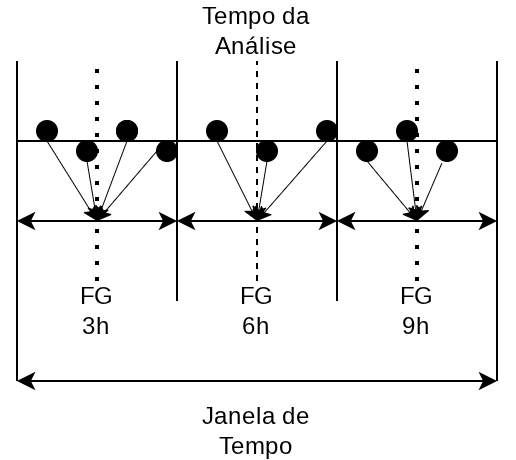

The diagram above was exported from draw.io. Its source (the exported page's mxGraphModel, read from the mxfile embedded in the PNG):
<mxGraphModel dx="490" dy="478" grid="1" gridSize="10" guides="1" tooltips="1" connect="1" arrows="1" fold="1" page="1" pageScale="1" pageWidth="850" pageHeight="1100" math="0" shadow="0">
  <root>
    <mxCell id="0" />
    <mxCell id="1" parent="0" />
    <mxCell id="mN6iJsveymUBj1gucv_5-1" value="" style="endArrow=none;html=1;rounded=0;" parent="1" edge="1">
      <mxGeometry width="50" height="50" relative="1" as="geometry">
        <mxPoint x="320" y="240" as="sourcePoint" />
        <mxPoint x="560" y="240" as="targetPoint" />
      </mxGeometry>
    </mxCell>
    <mxCell id="mN6iJsveymUBj1gucv_5-4" value="" style="endArrow=none;html=1;rounded=0;" parent="1" edge="1">
      <mxGeometry width="50" height="50" relative="1" as="geometry">
        <mxPoint x="320" y="360" as="sourcePoint" />
        <mxPoint x="320" y="200" as="targetPoint" />
      </mxGeometry>
    </mxCell>
    <mxCell id="mN6iJsveymUBj1gucv_5-5" value="" style="endArrow=none;html=1;rounded=0;" parent="1" edge="1">
      <mxGeometry width="50" height="50" relative="1" as="geometry">
        <mxPoint x="400" y="320" as="sourcePoint" />
        <mxPoint x="400" y="200" as="targetPoint" />
      </mxGeometry>
    </mxCell>
    <mxCell id="mN6iJsveymUBj1gucv_5-6" value="" style="endArrow=none;html=1;rounded=0;" parent="1" edge="1">
      <mxGeometry width="50" height="50" relative="1" as="geometry">
        <mxPoint x="480" y="320" as="sourcePoint" />
        <mxPoint x="480" y="200" as="targetPoint" />
      </mxGeometry>
    </mxCell>
    <mxCell id="mN6iJsveymUBj1gucv_5-7" value="" style="endArrow=none;html=1;rounded=0;" parent="1" edge="1">
      <mxGeometry width="50" height="50" relative="1" as="geometry">
        <mxPoint x="560" y="360" as="sourcePoint" />
        <mxPoint x="560" y="200" as="targetPoint" />
      </mxGeometry>
    </mxCell>
    <mxCell id="mN6iJsveymUBj1gucv_5-13" value="" style="endArrow=classic;startArrow=classic;html=1;rounded=0;" parent="1" edge="1">
      <mxGeometry width="50" height="50" relative="1" as="geometry">
        <mxPoint x="320" y="280" as="sourcePoint" />
        <mxPoint x="400" y="280" as="targetPoint" />
      </mxGeometry>
    </mxCell>
    <mxCell id="mN6iJsveymUBj1gucv_5-14" value="" style="endArrow=classic;startArrow=classic;html=1;rounded=0;" parent="1" edge="1">
      <mxGeometry width="50" height="50" relative="1" as="geometry">
        <mxPoint x="400" y="280" as="sourcePoint" />
        <mxPoint x="480" y="280" as="targetPoint" />
      </mxGeometry>
    </mxCell>
    <mxCell id="mN6iJsveymUBj1gucv_5-15" value="" style="endArrow=classic;startArrow=classic;html=1;rounded=0;" parent="1" edge="1">
      <mxGeometry width="50" height="50" relative="1" as="geometry">
        <mxPoint x="480" y="280" as="sourcePoint" />
        <mxPoint x="560" y="280" as="targetPoint" />
      </mxGeometry>
    </mxCell>
    <mxCell id="mN6iJsveymUBj1gucv_5-20" value="Tempo da Análise" style="text;html=1;whiteSpace=wrap;strokeColor=none;fillColor=none;align=center;verticalAlign=middle;rounded=0;" parent="1" vertex="1">
      <mxGeometry x="410" y="170" width="60" height="30" as="geometry" />
    </mxCell>
    <mxCell id="mN6iJsveymUBj1gucv_5-21" value="FG&lt;div&gt;3h&lt;/div&gt;" style="text;html=1;whiteSpace=wrap;strokeColor=none;fillColor=none;align=center;verticalAlign=middle;rounded=0;" parent="1" vertex="1">
      <mxGeometry x="330" y="310" width="60" height="30" as="geometry" />
    </mxCell>
    <mxCell id="mN6iJsveymUBj1gucv_5-23" value="&lt;div&gt;FG&lt;/div&gt;6h" style="text;html=1;whiteSpace=wrap;strokeColor=none;fillColor=none;align=center;verticalAlign=middle;rounded=0;" parent="1" vertex="1">
      <mxGeometry x="410" y="310" width="60" height="30" as="geometry" />
    </mxCell>
    <mxCell id="mN6iJsveymUBj1gucv_5-24" value="&lt;div&gt;FG&lt;/div&gt;9h" style="text;html=1;whiteSpace=wrap;strokeColor=none;fillColor=none;align=center;verticalAlign=middle;rounded=0;" parent="1" vertex="1">
      <mxGeometry x="490" y="310" width="60" height="30" as="geometry" />
    </mxCell>
    <mxCell id="mN6iJsveymUBj1gucv_5-27" value="" style="endArrow=none;dashed=1;html=1;rounded=0;exitX=0.5;exitY=0;exitDx=0;exitDy=0;" parent="1" source="mN6iJsveymUBj1gucv_5-23" edge="1">
      <mxGeometry width="50" height="50" relative="1" as="geometry">
        <mxPoint x="400" y="170" as="sourcePoint" />
        <mxPoint x="440" y="200" as="targetPoint" />
      </mxGeometry>
    </mxCell>
    <mxCell id="mN6iJsveymUBj1gucv_5-28" value="" style="ellipse;whiteSpace=wrap;html=1;aspect=fixed;fillColor=#000000;" parent="1" vertex="1">
      <mxGeometry x="330" y="230" width="10" height="10" as="geometry" />
    </mxCell>
    <mxCell id="mN6iJsveymUBj1gucv_5-29" value="" style="ellipse;whiteSpace=wrap;html=1;aspect=fixed;fillColor=#000000;" parent="1" vertex="1">
      <mxGeometry x="350" y="240" width="10" height="10" as="geometry" />
    </mxCell>
    <mxCell id="mN6iJsveymUBj1gucv_5-30" value="" style="ellipse;whiteSpace=wrap;html=1;aspect=fixed;" parent="1" vertex="1">
      <mxGeometry x="370" y="230" width="10" height="10" as="geometry" />
    </mxCell>
    <mxCell id="mN6iJsveymUBj1gucv_5-31" value="" style="ellipse;whiteSpace=wrap;html=1;aspect=fixed;fillColor=#000000;" parent="1" vertex="1">
      <mxGeometry x="370" y="230" width="10" height="10" as="geometry" />
    </mxCell>
    <mxCell id="mN6iJsveymUBj1gucv_5-32" value="" style="ellipse;whiteSpace=wrap;html=1;aspect=fixed;fillColor=#000000;" parent="1" vertex="1">
      <mxGeometry x="390" y="240" width="10" height="10" as="geometry" />
    </mxCell>
    <mxCell id="mN6iJsveymUBj1gucv_5-33" value="" style="ellipse;whiteSpace=wrap;html=1;aspect=fixed;fillColor=#000000;" parent="1" vertex="1">
      <mxGeometry x="415" y="230" width="10" height="10" as="geometry" />
    </mxCell>
    <mxCell id="mN6iJsveymUBj1gucv_5-34" value="" style="ellipse;whiteSpace=wrap;html=1;aspect=fixed;fillColor=#000000;" parent="1" vertex="1">
      <mxGeometry x="440" y="240" width="10" height="10" as="geometry" />
    </mxCell>
    <mxCell id="mN6iJsveymUBj1gucv_5-35" value="" style="ellipse;whiteSpace=wrap;html=1;aspect=fixed;fillColor=#000000;" parent="1" vertex="1">
      <mxGeometry x="470" y="230" width="10" height="10" as="geometry" />
    </mxCell>
    <mxCell id="mN6iJsveymUBj1gucv_5-36" value="" style="ellipse;whiteSpace=wrap;html=1;aspect=fixed;fillColor=#000000;" parent="1" vertex="1">
      <mxGeometry x="490" y="240" width="10" height="10" as="geometry" />
    </mxCell>
    <mxCell id="mN6iJsveymUBj1gucv_5-37" value="" style="ellipse;whiteSpace=wrap;html=1;aspect=fixed;fillColor=#000000;" parent="1" vertex="1">
      <mxGeometry x="530" y="240" width="10" height="10" as="geometry" />
    </mxCell>
    <mxCell id="mN6iJsveymUBj1gucv_5-38" value="" style="endArrow=classic;startArrow=classic;html=1;rounded=0;" parent="1" edge="1">
      <mxGeometry width="50" height="50" relative="1" as="geometry">
        <mxPoint x="320" y="360" as="sourcePoint" />
        <mxPoint x="560" y="360" as="targetPoint" />
      </mxGeometry>
    </mxCell>
    <mxCell id="mN6iJsveymUBj1gucv_5-39" value="Janela de Tempo" style="text;html=1;whiteSpace=wrap;strokeColor=none;fillColor=none;align=center;verticalAlign=middle;rounded=0;" parent="1" vertex="1">
      <mxGeometry x="410" y="370" width="60" height="30" as="geometry" />
    </mxCell>
    <mxCell id="mN6iJsveymUBj1gucv_5-43" value="" style="ellipse;whiteSpace=wrap;html=1;aspect=fixed;fillColor=#000000;" parent="1" vertex="1">
      <mxGeometry x="510" y="230" width="10" height="10" as="geometry" />
    </mxCell>
    <mxCell id="mN6iJsveymUBj1gucv_5-45" value="" style="endArrow=none;dashed=1;html=1;dashPattern=1 3;strokeWidth=2;rounded=0;exitX=0.5;exitY=0;exitDx=0;exitDy=0;" parent="1" source="mN6iJsveymUBj1gucv_5-21" edge="1">
      <mxGeometry width="50" height="50" relative="1" as="geometry">
        <mxPoint x="380" y="260" as="sourcePoint" />
        <mxPoint x="360" y="200" as="targetPoint" />
      </mxGeometry>
    </mxCell>
    <mxCell id="mN6iJsveymUBj1gucv_5-46" value="" style="endArrow=none;dashed=1;html=1;dashPattern=1 3;strokeWidth=2;rounded=0;exitX=0.5;exitY=0;exitDx=0;exitDy=0;" parent="1" edge="1">
      <mxGeometry width="50" height="50" relative="1" as="geometry">
        <mxPoint x="520" y="310" as="sourcePoint" />
        <mxPoint x="520" y="200" as="targetPoint" />
      </mxGeometry>
    </mxCell>
    <mxCell id="mN6iJsveymUBj1gucv_5-47" value="" style="endArrow=classic;html=1;rounded=0;exitX=0.5;exitY=1;exitDx=0;exitDy=0;strokeWidth=0.5;" parent="1" source="mN6iJsveymUBj1gucv_5-28" edge="1">
      <mxGeometry width="50" height="50" relative="1" as="geometry">
        <mxPoint x="380" y="260" as="sourcePoint" />
        <mxPoint x="360" y="280" as="targetPoint" />
      </mxGeometry>
    </mxCell>
    <mxCell id="mN6iJsveymUBj1gucv_5-48" value="" style="endArrow=classic;html=1;rounded=0;exitX=0.5;exitY=1;exitDx=0;exitDy=0;strokeWidth=0.5;" parent="1" source="mN6iJsveymUBj1gucv_5-29" edge="1">
      <mxGeometry width="50" height="50" relative="1" as="geometry">
        <mxPoint x="350" y="260" as="sourcePoint" />
        <mxPoint x="360" y="280" as="targetPoint" />
      </mxGeometry>
    </mxCell>
    <mxCell id="mN6iJsveymUBj1gucv_5-49" value="" style="endArrow=classic;html=1;rounded=0;exitX=0.5;exitY=1;exitDx=0;exitDy=0;strokeWidth=0.5;" parent="1" source="mN6iJsveymUBj1gucv_5-31" edge="1">
      <mxGeometry width="50" height="50" relative="1" as="geometry">
        <mxPoint x="360" y="280" as="sourcePoint" />
        <mxPoint x="360" y="280" as="targetPoint" />
      </mxGeometry>
    </mxCell>
    <mxCell id="mN6iJsveymUBj1gucv_5-50" value="" style="endArrow=classic;html=1;rounded=0;exitX=0;exitY=0.5;exitDx=0;exitDy=0;strokeWidth=0.5;" parent="1" source="mN6iJsveymUBj1gucv_5-32" edge="1">
      <mxGeometry width="50" height="50" relative="1" as="geometry">
        <mxPoint x="375" y="290" as="sourcePoint" />
        <mxPoint x="360" y="280" as="targetPoint" />
      </mxGeometry>
    </mxCell>
    <mxCell id="mN6iJsveymUBj1gucv_5-51" value="" style="endArrow=classic;html=1;rounded=0;exitX=0.5;exitY=1;exitDx=0;exitDy=0;strokeWidth=0.5;" parent="1" source="mN6iJsveymUBj1gucv_5-35" edge="1">
      <mxGeometry width="50" height="50" relative="1" as="geometry">
        <mxPoint x="410" y="250" as="sourcePoint" />
        <mxPoint x="440" y="280" as="targetPoint" />
      </mxGeometry>
    </mxCell>
    <mxCell id="mN6iJsveymUBj1gucv_5-52" value="" style="endArrow=classic;html=1;rounded=0;exitX=0.5;exitY=1;exitDx=0;exitDy=0;strokeWidth=0.5;" parent="1" source="mN6iJsveymUBj1gucv_5-33" edge="1">
      <mxGeometry width="50" height="50" relative="1" as="geometry">
        <mxPoint x="475" y="280" as="sourcePoint" />
        <mxPoint x="440" y="280" as="targetPoint" />
      </mxGeometry>
    </mxCell>
    <mxCell id="mN6iJsveymUBj1gucv_5-53" value="" style="endArrow=classic;html=1;rounded=0;exitX=0.5;exitY=1;exitDx=0;exitDy=0;strokeWidth=0.5;" parent="1" source="mN6iJsveymUBj1gucv_5-34" edge="1">
      <mxGeometry width="50" height="50" relative="1" as="geometry">
        <mxPoint x="440" y="290" as="sourcePoint" />
        <mxPoint x="440" y="280" as="targetPoint" />
      </mxGeometry>
    </mxCell>
    <mxCell id="mN6iJsveymUBj1gucv_5-54" value="" style="endArrow=classic;html=1;rounded=0;exitX=0.24;exitY=1.12;exitDx=0;exitDy=0;strokeWidth=0.5;exitPerimeter=0;" parent="1" source="mN6iJsveymUBj1gucv_5-37" edge="1">
      <mxGeometry width="50" height="50" relative="1" as="geometry">
        <mxPoint x="485" y="250" as="sourcePoint" />
        <mxPoint x="520" y="280" as="targetPoint" />
      </mxGeometry>
    </mxCell>
    <mxCell id="mN6iJsveymUBj1gucv_5-55" value="" style="endArrow=classic;html=1;rounded=0;exitX=0.5;exitY=1;exitDx=0;exitDy=0;strokeWidth=0.5;" parent="1" source="mN6iJsveymUBj1gucv_5-43" edge="1">
      <mxGeometry width="50" height="50" relative="1" as="geometry">
        <mxPoint x="522" y="280" as="sourcePoint" />
        <mxPoint x="520" y="280" as="targetPoint" />
      </mxGeometry>
    </mxCell>
    <mxCell id="mN6iJsveymUBj1gucv_5-56" value="" style="endArrow=classic;html=1;rounded=0;exitX=0.5;exitY=1;exitDx=0;exitDy=0;strokeWidth=0.5;" parent="1" source="mN6iJsveymUBj1gucv_5-36" edge="1">
      <mxGeometry width="50" height="50" relative="1" as="geometry">
        <mxPoint x="530" y="300" as="sourcePoint" />
        <mxPoint x="520" y="280" as="targetPoint" />
      </mxGeometry>
    </mxCell>
  </root>
</mxGraphModel>